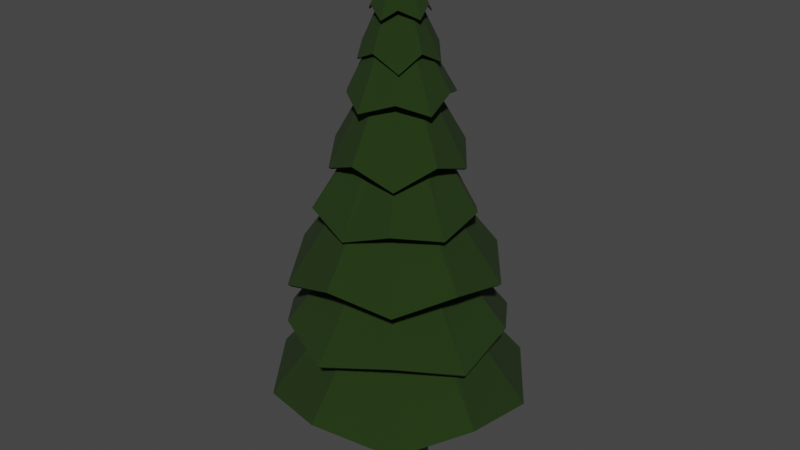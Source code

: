 # Source: LP_Med_Pine_Tree_ST1.blend  (saved by Blender 2.93.20; exported with 4.5.12 LTS)
import bpy
from mathutils import Matrix  # noqa: F401  (used for matrix-valued properties, if any)

bpy.ops.wm.read_factory_settings(use_empty=True)
scene = bpy.context.scene
scene.name = 'Scene'

# ---- collections
col_collection = bpy.data.collections.new('Collection'); scene.collection.children.link(col_collection)
col_tree_1 = bpy.data.collections.new('tree 1'); col_collection.children.link(col_tree_1)
col_tree_2 = bpy.data.collections.new('tree 2'); col_collection.children.link(col_tree_2)
col_tree_3 = bpy.data.collections.new('tree 3'); col_collection.children.link(col_tree_3)

# ---- materials (node trees are filled in below, after node groups)
mat_pine_trunk_brown = bpy.data.materials.new('Pine Trunk Brown')
mat_pine_trunk_brown.use_transparent_shadow = False
mat_pine_green = bpy.data.materials.new('Pine green')
mat_pine_green.use_transparent_shadow = False

# ---- material node trees
mat_pine_trunk_brown.use_nodes = True; mat_pine_trunk_brown.node_tree.nodes.clear()
_N = mat_pine_trunk_brown.node_tree.nodes; _L = mat_pine_trunk_brown.node_tree.links
n0 = _N.new('ShaderNodeBsdfPrincipled'); n0.name = 'Principled BSDF'; n0.location = (10, 300)
n0.distribution = 'GGX'
n0.subsurface_method = 'BURLEY'
n0.inputs[0].default_value = (0.03519, 0.01278, 0.004057, 1.0)
n0.inputs[2].default_value = 1.0
n0.inputs[3].default_value = 1.45
n0.inputs[27].default_value = (0.0, 0.0, 0.0, 1.0)
n0.inputs[28].default_value = 1.0
n1 = _N.new('ShaderNodeOutputMaterial'); n1.name = 'Material Output'; n1.location = (300, 300)
_L.new(n0.outputs[0], n1.inputs[0])
n1.is_active_output = True
mat_pine_green.use_nodes = True; mat_pine_green.node_tree.nodes.clear()
_N = mat_pine_green.node_tree.nodes; _L = mat_pine_green.node_tree.links
n0 = _N.new('ShaderNodeBsdfPrincipled'); n0.name = 'Principled BSDF'; n0.location = (10, 300)
n0.distribution = 'GGX'
n0.subsurface_method = 'BURLEY'
n0.inputs[0].default_value = (0.009917, 0.0291, 0.0005766, 1.0)
n0.inputs[2].default_value = 1.0
n0.inputs[3].default_value = 1.45
n0.inputs[20].default_value = 0.0
n0.inputs[27].default_value = (0.0, 0.0, 0.0, 1.0)
n0.inputs[28].default_value = 1.0
n1 = _N.new('ShaderNodeOutputMaterial'); n1.name = 'Material Output'; n1.location = (300, 300)
_L.new(n0.outputs[0], n1.inputs[0])
n1.is_active_output = True

# ---- world
world_world = bpy.data.worlds.new('World'); scene.world = world_world
world_world.use_nodes = True; world_world.node_tree.nodes.clear()
_N = world_world.node_tree.nodes; _L = world_world.node_tree.links
n0 = _N.new('ShaderNodeOutputWorld'); n0.name = 'World Output'; n0.location = (300, 300)
n1 = _N.new('ShaderNodeBackground'); n1.name = 'Background'; n1.location = (10, 300)
n1.inputs[0].default_value = (0.05088, 0.05088, 0.05088, 1.0)
_L.new(n1.outputs[0], n0.inputs[0])
n0.is_active_output = True
world_world.color = (0.05088, 0.05088, 0.05088)
world_world.use_sun_shadow = False
world_world.sun_shadow_jitter_overblur = 0.0

# ---- meshes
me_cylinder = bpy.data.meshes.new('Cylinder')
me_cylinder.from_pydata([(0.0, 1.0, -1.0), (-1.73e-09, 0.8157, 1.0), (0.7071, 0.7071, -1.0), (0.5768, 0.5768, 1.0), (1.0, -4.371e-08, -1.0), (0.8157, -3.738e-08, 1.0), (0.7071, -0.7071, -1.0), (0.5768, -0.5768, 1.0), (-8.742e-08, -1.0, -1.0), (-7.304e-08, -0.8157, 1.0), (-0.7071, -0.7071, -1.0), (-0.5768, -0.5768, 1.0), (-1.0, 1.192e-08, -1.0), (-0.8157, 7.996e-09, 1.0), (-0.7071, 0.7071, -1.0), (-0.5768, 0.5768, 1.0), (0.2238, 0.5777, 4.307), (-0.3538, 0.817, 4.307), (0.4631, -4.49e-08, 4.307), (0.2238, -0.5777, 4.307), (-0.3538, -0.817, 4.307), (-0.9315, -0.5777, 4.307), (-1.171, 5.549e-10, 4.307), (-0.9315, 0.5777, 4.307), (0.1673, 0.5212, 8.499), (-0.3538, 0.7371, 8.499), (0.3832, -4.206e-08, 8.499), (0.1673, -0.5212, 8.499), (-0.3538, -0.7371, 8.499), (-0.875, -0.5212, 8.499), (-1.091, -1.052e-09, 8.499), (-0.875, 0.5212, 8.499), (0.1031, 0.457, 12.06), (-0.3538, 0.6463, 12.06), (0.2924, -4.004e-08, 12.06), (0.1031, -0.457, 12.06), (-0.3538, -0.6463, 12.06), (-0.8108, -0.457, 12.06), (-1.0, -4.088e-09, 12.06), (-0.8108, 0.457, 12.06), (0.009496, 0.3633, 15.08), (-0.3538, 0.5138, 15.08), (0.16, -3.327e-08, 15.08), (0.009496, -0.3633, 15.08), (-0.3538, -0.5138, 15.08), (-0.7172, -0.3633, 15.08), (-0.8676, -4.681e-09, 15.08), (-0.7172, 0.3633, 15.08), (-0.05252, 0.3013, 16.97), (-0.3538, 0.4261, 16.97), (0.07229, -3.269e-08, 16.97), (-0.05252, -0.3013, 16.97), (-0.3538, -0.4261, 16.97), (-0.6551, -0.3013, 16.97), (-0.78, -8.986e-09, 16.97), (-0.6551, 0.3013, 16.97), (-0.1753, 0.331, 18.04), (-0.4062, 0.4266, 18.04), (-0.07972, 0.1002, 18.04), (-0.1753, -0.1306, 18.04), (-0.4062, -0.2263, 18.04), (-0.637, -0.1306, 18.04), (-0.7326, 0.1002, 18.04), (-0.637, 0.331, 18.04), (-0.2307, -0.05479, 20.36), (-0.2662, -0.04009, 20.36), (-0.216, -0.09029, 20.36), (-0.2307, -0.1258, 20.36), (-0.2662, -0.1405, 20.36), (-0.3017, -0.1258, 20.36), (-0.3164, -0.09029, 20.36), (-0.3017, -0.05479, 20.36), (-0.3328, 1.089, 18.89), (0.3569, 0.9725, 18.51), (0.6926, 0.3438, 18.89), (0.8175, -0.2507, 18.51), (0.3009, -0.8617, 18.89), (-0.2122, -1.186, 18.5), (-0.9666, -0.8617, 18.89), (-1.448, -0.3768, 18.54), (-1.358, 0.3438, 18.89), (-1.007, 0.9707, 18.48), (-0.3154, -0.03765, 21.06), (-0.332, 1.054, 18.87), (0.3364, 0.9441, 18.5), (0.6597, 0.3327, 18.87), (0.7836, -0.2405, 18.5), (0.2795, -0.8339, 18.87), (-0.2131, -1.151, 18.49), (-0.9463, -0.8332, 18.87), (-1.415, -0.3658, 18.53), (-1.326, 0.3319, 18.87), (-0.9869, 0.9423, 18.46), (-0.3156, -0.03706, 21.02), (-0.2602, 5.427, 2.873), (-3.421, 4.264, 3.571), (-5.537, 1.662, 3.031), (-5.335, -1.629, 3.571), (-3.443, -4.295, 3.083), (-0.323, -5.27, 3.571), (2.919, -4.274, 3.062), (4.689, -1.629, 3.571), (4.768, 1.638, 3.071), (2.775, 4.264, 3.571), (-0.3568, 1.464, 8.237), (-1.163, 1.202, 8.237), (-1.661, 0.5162, 8.237), (-1.661, -0.3315, 8.237), (-1.163, -1.017, 8.237), (-0.3568, -1.279, 8.237), (0.4494, -1.017, 8.237), (0.9477, -0.3315, 8.237), (0.9477, 0.5162, 8.237), (0.4494, 1.202, 8.237), (-0.261, 5.243, 2.734), (-3.318, 4.116, 3.427), (-5.364, 1.607, 2.889), (-5.167, -1.571, 3.424), (-3.337, -4.148, 2.941), (-0.3231, -5.094, 3.423), (2.813, -4.129, 2.918), (4.521, -1.574, 3.423), (4.595, 1.583, 2.929), (2.671, 4.117, 3.426), (-0.3569, 1.28, 8.099), (-1.06, 1.054, 8.093), (-1.489, 0.4599, 8.095), (-1.493, -0.2745, 8.091), (-1.056, -0.8712, 8.095), (-0.3563, -1.103, 8.089), (0.3432, -0.8723, 8.093), (0.7791, -0.278, 8.09), (0.7753, 0.4597, 8.095), (0.3455, 1.056, 8.093), (-0.371, 4.472, 6.407), (-3.25, 3.81, 5.766), (-4.651, 1.363, 6.407), (-4.85, -1.518, 5.762), (-3.016, -3.668, 6.407), (-0.3855, -4.719, 5.909), (2.274, -3.668, 6.407), (4.072, -1.43, 5.744), (3.909, 1.363, 6.407), (2.33, 3.764, 5.857), (-0.4001, 1.005, 10.5), (-1.049, 0.7941, 10.5), (-1.451, 0.2418, 10.5), (-1.451, -0.4409, 10.5), (-1.049, -0.9931, 10.5), (-0.4001, -1.204, 10.5), (0.2491, -0.9931, 10.5), (0.6504, -0.4409, 10.5), (0.6504, 0.2418, 10.5), (0.2491, 0.7941, 10.5), (-0.3714, 4.299, 6.263), (-3.146, 3.668, 5.626), (-4.484, 1.31, 6.265), (-4.679, -1.463, 5.625), (-2.91, -3.528, 6.266), (-0.3854, -4.541, 5.771), (2.167, -3.53, 6.266), (3.902, -1.376, 5.607), (3.743, 1.311, 6.264), (2.227, 3.621, 5.718), (-0.4009, 0.8322, 10.36), (-0.9452, 0.6523, 10.36), (-1.284, 0.1909, 10.36), (-1.281, -0.385, 10.37), (-0.9446, -0.852, 10.36), (-0.3998, -1.026, 10.37), (0.1433, -0.8534, 10.36), (0.4802, -0.3853, 10.37), (0.4846, 0.1902, 10.36), (0.1456, 0.6513, 10.36), (-0.3864, 4.093, 8.353), (-2.671, 3.136, 8.974), (-4.372, 1.359, 8.328), (-4.151, -1.418, 8.974), (-2.824, -3.753, 8.15), (-0.2772, -4.233, 8.974), (2.245, -3.571, 8.508), (3.597, -1.418, 8.974), (3.778, 1.1, 8.466), (2.117, 3.136, 8.974), (-0.5166, 1.023, 12.95), (-1.157, 0.815, 12.95), (-1.553, 0.2703, 12.95), (-1.553, -0.4029, 12.95), (-1.157, -0.9476, 12.95), (-0.5166, -1.156, 12.95), (0.1237, -0.9476, 12.95), (0.5194, -0.4029, 12.95), (0.5194, 0.2703, 12.95), (0.1237, 0.815, 12.95), (-0.386, 3.94, 8.249), (-2.584, 3.011, 8.869), (-4.226, 1.31, 8.226), (-4.007, -1.367, 8.869), (-2.735, -3.629, 8.045), (-0.2745, -4.085, 8.862), (2.158, -3.453, 8.395), (3.459, -1.374, 8.858), (3.638, 1.056, 8.354), (2.031, 3.016, 8.862), (-0.5144, 0.8697, 12.84), (-1.069, 0.6905, 12.84), (-1.406, 0.2213, 12.85), (-1.408, -0.3558, 12.84), (-1.066, -0.8248, 12.84), (-0.5134, -1.008, 12.83), (0.0378, -0.8283, 12.83), (0.3819, -0.3589, 12.83), (0.3792, 0.2241, 12.84), (0.03961, 0.693, 12.84), (-0.3672, 3.109, 11.27), (-2.262, 2.506, 10.66), (-3.474, 0.8519, 11.27), (-3.408, -0.9934, 10.48), (-2.287, -2.8, 11.27), (-0.3543, -3.268, 10.63), (1.553, -2.8, 11.27), (2.802, -1.213, 10.88), (2.74, 0.8519, 11.27), (1.538, 2.449, 10.56), (-0.3891, 0.8574, 14.97), (-0.9031, 0.6904, 14.97), (-1.221, 0.2532, 14.97), (-1.221, -0.2872, 14.97), (-0.9031, -0.7244, 14.97), (-0.3891, -0.8914, 14.97), (0.1248, -0.7244, 14.97), (0.4425, -0.2872, 14.97), (0.4425, 0.2532, 14.97), (0.1248, 0.6904, 14.97), (-0.3705, 2.968, 11.18), (-2.178, 2.389, 10.58), (-3.339, 0.8164, 11.18), (-3.271, -0.9495, 10.4), (-2.205, -2.69, 11.18), (-0.3544, -3.126, 10.55), (1.483, -2.683, 11.18), (2.671, -1.17, 10.8), (2.61, 0.8008, 11.18), (1.453, 2.332, 10.48), (-0.3916, 0.7164, 14.89), (-0.8191, 0.5739, 14.9), (-1.086, 0.2138, 14.89), (-1.084, -0.2436, 14.9), (-0.8201, -0.6144, 14.89), (-0.3891, -0.7496, 14.89), (0.05274, -0.6085, 14.88), (0.3107, -0.245, 14.89), (0.3133, 0.202, 14.89), (0.04034, 0.5734, 14.9), (-0.3598, 2.738, 13.01), (-1.844, 2.045, 13.48), (-2.942, 0.7229, 13.06), (-2.804, -0.8689, 13.45), (-1.829, -2.313, 12.87), (-0.3292, -2.683, 13.46), (1.294, -2.308, 12.77), (2.16, -0.8891, 13.5), (2.257, 0.746, 12.96), (1.224, 2.033, 13.5), (-0.3471, 0.6179, 16.93), (-0.7211, 0.4981, 16.92), (-0.9532, 0.1813, 16.92), (-0.9548, -0.2115, 16.92), (-0.7252, -0.5302, 16.92), (-0.3522, -0.6531, 16.92), (0.02182, -0.5332, 16.92), (0.2539, -0.2164, 16.93), (0.2555, 0.1764, 16.93), (0.02594, 0.4951, 16.93), (-0.359, 2.63, 12.95), (-1.781, 1.959, 13.42), (-2.838, 0.6905, 13.0), (-2.704, -0.8309, 13.39), (-1.765, -2.225, 12.81), (-0.3296, -2.576, 13.4), (1.231, -2.219, 12.72), (2.06, -0.8531, 13.44), (2.154, 0.7133, 12.9), (1.158, 1.949, 13.44), (-0.3465, 0.51, 16.87), (-0.6568, 0.4118, 16.86), (-0.8503, 0.1481, 16.86), (-0.854, -0.1747, 16.86), (-0.6612, -0.4423, 16.86), (-0.3521, -0.5465, 16.86), (-0.04109, -0.4451, 16.86), (0.1531, -0.1823, 16.87), (0.1523, 0.1431, 16.87), (-0.0396, 0.4103, 16.87), (-0.3251, 1.968, 15.76), (-1.606, 1.684, 15.37), (-2.212, 0.616, 15.72), (-2.358, -0.6125, 15.42), (-1.508, -1.596, 15.71), (-0.4289, -2.217, 15.31), (0.8127, -1.612, 15.75), (1.767, -0.7684, 15.32), (1.544, 0.5915, 15.78), (0.9048, 1.852, 15.38), (-0.3906, 0.4622, 18.52), (-0.6904, 0.367, 18.51), (-0.8769, 0.1137, 18.51), (-0.8789, -0.2008, 18.5), (-0.6956, -0.4565, 18.5), (-0.3971, -0.5556, 18.51), (-0.09738, -0.4604, 18.51), (0.08912, -0.2071, 18.52), (0.09112, 0.1074, 18.52), (-0.09213, 0.3631, 18.52), (-0.322, 1.882, 15.72), (-1.554, 1.613, 15.33), (-2.129, 0.5873, 15.68), (-2.273, -0.5861, 15.37), (-1.455, -1.526, 15.67), (-0.4266, -2.129, 15.27), (0.7629, -1.54, 15.7), (1.685, -0.7398, 15.27), (1.462, 0.5661, 15.73), (0.8553, 1.781, 15.33), (-0.3866, 0.3756, 18.47), (-0.638, 0.2965, 18.47), (-0.7935, 0.08579, 18.46), (-0.7946, -0.1741, 18.46), (-0.6415, -0.3868, 18.46), (-0.3948, -0.468, 18.46), (-0.1466, -0.3884, 18.47), (0.007545, -0.1784, 18.47), (0.008812, 0.08178, 18.47), (-0.1418, 0.2931, 18.47), (-0.4193, 1.605, 16.84), (-1.245, 1.262, 17.35), (-1.945, 0.4612, 16.82), (-1.789, -0.3881, 17.33), (-1.284, -1.25, 16.94), (-0.3876, -1.415, 17.34), (0.6788, -1.272, 16.75), (1.022, -0.3996, 17.36), (1.121, 0.5704, 16.86), (0.4917, 1.255, 17.36), (-0.3682, 0.4332, 19.55), (-0.6209, 0.3522, 19.55), (-0.7778, 0.1381, 19.55), (-0.7788, -0.1273, 19.55), (-0.6237, -0.3427, 19.55), (-0.3716, -0.4257, 19.55), (-0.1189, -0.3447, 19.55), (0.03795, -0.1306, 19.55), (0.03902, 0.1348, 19.56), (-0.1161, 0.3501, 19.56), (-0.4189, 1.538, 16.81), (-1.208, 1.207, 17.32), (-1.881, 0.4412, 16.79), (-1.724, -0.3691, 17.3), (-1.244, -1.195, 16.91), (-0.388, -1.347, 17.31), (0.6391, -1.217, 16.72), (0.9575, -0.3802, 17.33), (1.056, 0.5496, 16.83), (0.4539, 1.2, 17.33), (-0.368, 0.3657, 19.52), (-0.5826, 0.2978, 19.52), (-0.7134, 0.1184, 19.52), (-0.7151, -0.1065, 19.52), (-0.5842, -0.2876, 19.52), (-0.3717, -0.3581, 19.52), (-0.1587, -0.29, 19.52), (-0.02654, -0.1118, 19.52), (-0.02542, 0.1143, 19.53), (-0.1543, 0.2956, 19.52)], [], [(0, 1, 3, 2), (2, 3, 5, 4), (4, 5, 7, 6), (6, 7, 9, 8), (8, 9, 11, 10), (10, 11, 13, 12), (7, 5, 18, 19), (12, 13, 15, 14), (14, 15, 1, 0), (0, 2, 4, 6, 8, 10, 12, 14), (23, 22, 30, 31), (13, 11, 21, 22), (9, 7, 19, 20), (15, 13, 22, 23), (5, 3, 16, 18), (11, 9, 20, 21), (1, 15, 23, 17), (3, 1, 17, 16), (26, 24, 32, 34), (21, 20, 28, 29), (19, 18, 26, 27), (16, 17, 25, 24), (17, 23, 31, 25), (22, 21, 29, 30), (20, 19, 27, 28), (18, 16, 24, 26), (33, 39, 47, 41), (31, 30, 38, 39), (29, 28, 36, 37), (27, 26, 34, 35), (24, 25, 33, 32), (25, 31, 39, 33), (30, 29, 37, 38), (28, 27, 35, 36), (43, 42, 50, 51), (38, 37, 45, 46), (36, 35, 43, 44), (34, 32, 40, 42), (39, 38, 46, 47), (37, 36, 44, 45), (35, 34, 42, 43), (32, 33, 41, 40), (55, 54, 62, 63), (40, 41, 49, 48), (41, 47, 55, 49), (46, 45, 53, 54), (44, 43, 51, 52), (42, 40, 48, 50), (47, 46, 54, 55), (45, 44, 52, 53), (60, 59, 67, 68), (53, 52, 60, 61), (51, 50, 58, 59), (48, 49, 57, 56), (49, 55, 63, 57), (54, 53, 61, 62), (52, 51, 59, 60), (50, 48, 56, 58), (64, 65, 71, 70, 69, 68, 67, 66), (58, 56, 64, 66), (63, 62, 70, 71), (61, 60, 68, 69), (59, 58, 66, 67), (56, 57, 65, 64), (57, 63, 71, 65), (62, 61, 69, 70), (72, 82, 73), (73, 82, 74), (74, 82, 75), (75, 82, 76), (76, 82, 77), (77, 82, 78), (78, 82, 79), (79, 82, 80), (80, 82, 81), (81, 82, 72), (83, 84, 93), (84, 85, 93), (85, 86, 93), (86, 87, 93), (87, 88, 93), (88, 89, 93), (89, 90, 93), (90, 91, 93), (91, 92, 93), (92, 83, 93), (72, 73, 84, 83), (73, 74, 85, 84), (74, 75, 86, 85), (75, 76, 87, 86), (76, 77, 88, 87), (77, 78, 89, 88), (78, 79, 90, 89), (79, 80, 91, 90), (80, 81, 92, 91), (81, 72, 83, 92), (100, 101, 111, 110), (97, 98, 108, 107), (94, 95, 105, 104), (101, 102, 112, 111), (98, 99, 109, 108), (95, 96, 106, 105), (102, 103, 113, 112), (99, 100, 110, 109), (96, 97, 107, 106), (103, 94, 104, 113), (120, 130, 131, 121), (117, 127, 128, 118), (114, 124, 125, 115), (121, 131, 132, 122), (118, 128, 129, 119), (115, 125, 126, 116), (122, 132, 133, 123), (119, 129, 130, 120), (116, 126, 127, 117), (123, 133, 124, 114), (95, 94, 114, 115), (96, 95, 115, 116), (97, 96, 116, 117), (98, 97, 117, 118), (99, 98, 118, 119), (100, 99, 119, 120), (101, 100, 120, 121), (102, 101, 121, 122), (103, 102, 122, 123), (94, 103, 123, 114), (104, 105, 125, 124), (105, 106, 126, 125), (106, 107, 127, 126), (107, 108, 128, 127), (108, 109, 129, 128), (109, 110, 130, 129), (110, 111, 131, 130), (111, 112, 132, 131), (112, 113, 133, 132), (113, 104, 124, 133), (136, 137, 147, 146), (143, 134, 144, 153), (140, 141, 151, 150), (137, 138, 148, 147), (134, 135, 145, 144), (141, 142, 152, 151), (138, 139, 149, 148), (135, 136, 146, 145), (142, 143, 153, 152), (139, 140, 150, 149), (156, 166, 167, 157), (163, 173, 164, 154), (160, 170, 171, 161), (157, 167, 168, 158), (154, 164, 165, 155), (161, 171, 172, 162), (158, 168, 169, 159), (155, 165, 166, 156), (162, 172, 173, 163), (159, 169, 170, 160), (135, 134, 154, 155), (136, 135, 155, 156), (137, 136, 156, 157), (138, 137, 157, 158), (139, 138, 158, 159), (140, 139, 159, 160), (141, 140, 160, 161), (142, 141, 161, 162), (143, 142, 162, 163), (134, 143, 163, 154), (144, 145, 165, 164), (145, 146, 166, 165), (146, 147, 167, 166), (147, 148, 168, 167), (148, 149, 169, 168), (149, 150, 170, 169), (150, 151, 171, 170), (151, 152, 172, 171), (152, 153, 173, 172), (153, 144, 164, 173), (180, 181, 191, 190), (177, 178, 188, 187), (174, 175, 185, 184), (181, 182, 192, 191), (178, 179, 189, 188), (175, 176, 186, 185), (182, 183, 193, 192), (179, 180, 190, 189), (176, 177, 187, 186), (183, 174, 184, 193), (200, 210, 211, 201), (197, 207, 208, 198), (194, 204, 205, 195), (201, 211, 212, 202), (198, 208, 209, 199), (195, 205, 206, 196), (202, 212, 213, 203), (199, 209, 210, 200), (196, 206, 207, 197), (203, 213, 204, 194), (175, 174, 194, 195), (176, 175, 195, 196), (177, 176, 196, 197), (178, 177, 197, 198), (179, 178, 198, 199), (180, 179, 199, 200), (181, 180, 200, 201), (182, 181, 201, 202), (183, 182, 202, 203), (174, 183, 203, 194), (184, 185, 205, 204), (185, 186, 206, 205), (186, 187, 207, 206), (187, 188, 208, 207), (188, 189, 209, 208), (189, 190, 210, 209), (190, 191, 211, 210), (191, 192, 212, 211), (192, 193, 213, 212), (193, 184, 204, 213), (215, 216, 226, 225), (222, 223, 233, 232), (219, 220, 230, 229), (216, 217, 227, 226), (223, 214, 224, 233), (220, 221, 231, 230), (217, 218, 228, 227), (214, 215, 225, 224), (221, 222, 232, 231), (218, 219, 229, 228), (235, 245, 246, 236), (242, 252, 253, 243), (239, 249, 250, 240), (236, 246, 247, 237), (243, 253, 244, 234), (240, 250, 251, 241), (237, 247, 248, 238), (234, 244, 245, 235), (241, 251, 252, 242), (238, 248, 249, 239), (215, 214, 234, 235), (216, 215, 235, 236), (217, 216, 236, 237), (218, 217, 237, 238), (219, 218, 238, 239), (220, 219, 239, 240), (221, 220, 240, 241), (222, 221, 241, 242), (223, 222, 242, 243), (214, 223, 243, 234), (224, 225, 245, 244), (225, 226, 246, 245), (226, 227, 247, 246), (227, 228, 248, 247), (228, 229, 249, 248), (229, 230, 250, 249), (230, 231, 251, 250), (231, 232, 252, 251), (232, 233, 253, 252), (233, 224, 244, 253), (263, 254, 264, 273), (260, 261, 271, 270), (257, 258, 268, 267), (254, 255, 265, 264), (261, 262, 272, 271), (258, 259, 269, 268), (255, 256, 266, 265), (262, 263, 273, 272), (259, 260, 270, 269), (256, 257, 267, 266), (283, 293, 284, 274), (280, 290, 291, 281), (277, 287, 288, 278), (274, 284, 285, 275), (281, 291, 292, 282), (278, 288, 289, 279), (275, 285, 286, 276), (282, 292, 293, 283), (279, 289, 290, 280), (276, 286, 287, 277), (255, 254, 274, 275), (256, 255, 275, 276), (257, 256, 276, 277), (258, 257, 277, 278), (259, 258, 278, 279), (260, 259, 279, 280), (261, 260, 280, 281), (262, 261, 281, 282), (263, 262, 282, 283), (254, 263, 283, 274), (264, 265, 285, 284), (265, 266, 286, 285), (266, 267, 287, 286), (267, 268, 288, 287), (268, 269, 289, 288), (269, 270, 290, 289), (270, 271, 291, 290), (271, 272, 292, 291), (272, 273, 293, 292), (273, 264, 284, 293), (295, 296, 306, 305), (302, 303, 313, 312), (299, 300, 310, 309), (296, 297, 307, 306), (303, 294, 304, 313), (300, 301, 311, 310), (297, 298, 308, 307), (294, 295, 305, 304), (301, 302, 312, 311), (298, 299, 309, 308), (315, 325, 326, 316), (322, 332, 333, 323), (319, 329, 330, 320), (316, 326, 327, 317), (323, 333, 324, 314), (320, 330, 331, 321), (317, 327, 328, 318), (314, 324, 325, 315), (321, 331, 332, 322), (318, 328, 329, 319), (295, 294, 314, 315), (296, 295, 315, 316), (297, 296, 316, 317), (298, 297, 317, 318), (299, 298, 318, 319), (300, 299, 319, 320), (301, 300, 320, 321), (302, 301, 321, 322), (303, 302, 322, 323), (294, 303, 323, 314), (304, 305, 325, 324), (305, 306, 326, 325), (306, 307, 327, 326), (307, 308, 328, 327), (308, 309, 329, 328), (309, 310, 330, 329), (310, 311, 331, 330), (311, 312, 332, 331), (312, 313, 333, 332), (313, 304, 324, 333), (338, 339, 349, 348), (335, 336, 346, 345), (342, 343, 353, 352), (339, 340, 350, 349), (336, 337, 347, 346), (343, 334, 344, 353), (340, 341, 351, 350), (337, 338, 348, 347), (334, 335, 345, 344), (341, 342, 352, 351), (358, 368, 369, 359), (355, 365, 366, 356), (362, 372, 373, 363), (359, 369, 370, 360), (356, 366, 367, 357), (363, 373, 364, 354), (360, 370, 371, 361), (357, 367, 368, 358), (354, 364, 365, 355), (361, 371, 372, 362), (335, 334, 354, 355), (336, 335, 355, 356), (337, 336, 356, 357), (338, 337, 357, 358), (339, 338, 358, 359), (340, 339, 359, 360), (341, 340, 360, 361), (342, 341, 361, 362), (343, 342, 362, 363), (334, 343, 363, 354), (344, 345, 365, 364), (345, 346, 366, 365), (346, 347, 367, 366), (347, 348, 368, 367), (348, 349, 369, 368), (349, 350, 370, 369), (350, 351, 371, 370), (351, 352, 372, 371), (352, 353, 373, 372), (353, 344, 364, 373)])
me_cylinder.polygons.foreach_set('material_index', [0, 0, 0, 0, 0, 0, 0, 0, 0, 0, 0, 0, 0, 0, 0, 0, 0, 0, 0, 0, 0, 0, 0, 0, 0, 0, 0, 0, 0, 0, 0, 0, 0, 0, 0, 0, 0, 0, 0, 0, 0, 0, 0, 0, 0, 0, 0, 0, 0, 0, 0, 0, 0, 0, 0, 0, 0, 0, 0, 0, 0, 0, 0, 0, 0, 0, 1, 1, 1, 1, 1, 1, 1, 1, 1, 1, 1, 1, 1, 1, 1, 1, 1, 1, 1, 1, 1, 1, 1, 1, 1, 1, 1, 1, 1, 1, 1, 1, 1, 1, 1, 1, 1, 1, 1, 1, 1, 1, 1, 1, 1, 1, 1, 1, 1, 1, 1, 1, 1, 1, 1, 1, 1, 1, 1, 1, 1, 1, 1, 1, 1, 1, 1, 1, 1, 1, 1, 1, 1, 1, 1, 1, 1, 1, 1, 1, 1, 1, 1, 1, 1, 1, 1, 1, 1, 1, 1, 1, 1, 1, 1, 1, 1, 1, 1, 1, 1, 1, 1, 1, 1, 1, 1, 1, 1, 1, 1, 1, 1, 1, 1, 1, 1, 1, 1, 1, 1, 1, 1, 1, 1, 1, 1, 1, 1, 1, 1, 1, 1, 1, 1, 1, 1, 1, 1, 1, 1, 1, 1, 1, 1, 1, 1, 1, 1, 1, 1, 1, 1, 1, 1, 1, 1, 1, 1, 1, 1, 1, 1, 1, 1, 1, 1, 1, 1, 1, 1, 1, 1, 1, 1, 1, 1, 1, 1, 1, 1, 1, 1, 1, 1, 1, 1, 1, 1, 1, 1, 1, 1, 1, 1, 1, 1, 1, 1, 1, 1, 1, 1, 1, 1, 1, 1, 1, 1, 1, 1, 1, 1, 1, 1, 1, 1, 1, 1, 1, 1, 1, 1, 1, 1, 1, 1, 1, 1, 1, 1, 1, 1, 1, 1, 1, 1, 1, 1, 1, 1, 1, 1, 1, 1, 1, 1, 1, 1, 1, 1, 1, 1, 1, 1, 1, 1, 1, 1, 1, 1, 1, 1, 1, 1, 1, 1, 1, 1, 1, 1, 1, 1, 1, 1, 1, 1, 1, 1, 1, 1, 1, 1, 1, 1, 1, 1, 1, 1, 1, 1, 1, 1, 1, 1, 1, 1, 1, 1, 1, 1, 1, 1, 1, 1, 1, 1, 1, 1, 1])
_uv = me_cylinder.uv_layers.new(name='UVMap')
_uv.uv.foreach_set('vector', [1.0, 0.5, 1.0, 1.0, 0.875, 1.0, 0.875, 0.5, 0.875, 0.5, 0.875, 1.0, 0.75, 1.0, 0.75, 0.5, 0.75, 0.5, 0.75, 1.0, 0.625, 1.0, 0.625, 0.5, 0.625, 0.5, 0.625, 1.0, 0.5, 1.0, 0.5, 0.5, 0.5, 0.5, 0.5, 1.0, 0.375, 1.0, 0.375, 0.5, 0.375, 0.5, 0.375, 1.0, 0.25, 1.0, 0.25, 0.5, 0.625, 1.0, 0.75, 1.0, 0.75, 1.0, 0.625, 1.0, 0.25, 0.5, 0.25, 1.0, 0.125, 1.0, 0.125, 0.5, 0.125, 0.5, 0.125, 1.0, 0.0, 1.0, 0.0, 0.5, 0.75, 0.49, 0.9197, 0.4197, 0.99, 0.25, 0.9197, 0.08029, 0.75, 0.01, 0.5803, 0.08029, 0.51, 0.25, 0.5803, 0.4197, 0.125, 1.0, 0.25, 1.0, 0.25, 1.0, 0.125, 1.0, 0.25, 1.0, 0.375, 1.0, 0.375, 1.0, 0.25, 1.0, 0.5, 1.0, 0.625, 1.0, 0.625, 1.0, 0.5, 1.0, 0.125, 1.0, 0.25, 1.0, 0.25, 1.0, 0.125, 1.0, 0.75, 1.0, 0.875, 1.0, 0.875, 1.0, 0.75, 1.0, 0.375, 1.0, 0.5, 1.0, 0.5, 1.0, 0.375, 1.0, 0.0, 1.0, 0.125, 1.0, 0.125, 1.0, 0.0, 1.0, 0.875, 1.0, 1.0, 1.0, 1.0, 1.0, 0.875, 1.0, 0.75, 1.0, 0.875, 1.0, 0.875, 1.0, 0.75, 1.0, 0.375, 1.0, 0.5, 1.0, 0.5, 1.0, 0.375, 1.0, 0.625, 1.0, 0.75, 1.0, 0.75, 1.0, 0.625, 1.0, 0.875, 1.0, 1.0, 1.0, 1.0, 1.0, 0.875, 1.0, 0.0, 1.0, 0.125, 1.0, 0.125, 1.0, 0.0, 1.0, 0.25, 1.0, 0.375, 1.0, 0.375, 1.0, 0.25, 1.0, 0.5, 1.0, 0.625, 1.0, 0.625, 1.0, 0.5, 1.0, 0.75, 1.0, 0.875, 1.0, 0.875, 1.0, 0.75, 1.0, 0.0, 1.0, 0.125, 1.0, 0.125, 1.0, 0.0, 1.0, 0.125, 1.0, 0.25, 1.0, 0.25, 1.0, 0.125, 1.0, 0.375, 1.0, 0.5, 1.0, 0.5, 1.0, 0.375, 1.0, 0.625, 1.0, 0.75, 1.0, 0.75, 1.0, 0.625, 1.0, 0.875, 1.0, 1.0, 1.0, 1.0, 1.0, 0.875, 1.0, 0.0, 1.0, 0.125, 1.0, 0.125, 1.0, 0.0, 1.0, 0.25, 1.0, 0.375, 1.0, 0.375, 1.0, 0.25, 1.0, 0.5, 1.0, 0.625, 1.0, 0.625, 1.0, 0.5, 1.0, 0.625, 1.0, 0.75, 1.0, 0.75, 1.0, 0.625, 1.0, 0.25, 1.0, 0.375, 1.0, 0.375, 1.0, 0.25, 1.0, 0.5, 1.0, 0.625, 1.0, 0.625, 1.0, 0.5, 1.0, 0.75, 1.0, 0.875, 1.0, 0.875, 1.0, 0.75, 1.0, 0.125, 1.0, 0.25, 1.0, 0.25, 1.0, 0.125, 1.0, 0.375, 1.0, 0.5, 1.0, 0.5, 1.0, 0.375, 1.0, 0.625, 1.0, 0.75, 1.0, 0.75, 1.0, 0.625, 1.0, 0.875, 1.0, 1.0, 1.0, 1.0, 1.0, 0.875, 1.0, 0.125, 1.0, 0.25, 1.0, 0.25, 1.0, 0.125, 1.0, 0.875, 1.0, 1.0, 1.0, 1.0, 1.0, 0.875, 1.0, 0.0, 1.0, 0.125, 1.0, 0.125, 1.0, 0.0, 1.0, 0.25, 1.0, 0.375, 1.0, 0.375, 1.0, 0.25, 1.0, 0.5, 1.0, 0.625, 1.0, 0.625, 1.0, 0.5, 1.0, 0.75, 1.0, 0.875, 1.0, 0.875, 1.0, 0.75, 1.0, 0.125, 1.0, 0.25, 1.0, 0.25, 1.0, 0.125, 1.0, 0.375, 1.0, 0.5, 1.0, 0.5, 1.0, 0.375, 1.0, 0.5, 1.0, 0.625, 1.0, 0.625, 1.0, 0.5, 1.0, 0.375, 1.0, 0.5, 1.0, 0.5, 1.0, 0.375, 1.0, 0.625, 1.0, 0.75, 1.0, 0.75, 1.0, 0.625, 1.0, 0.875, 1.0, 1.0, 1.0, 1.0, 1.0, 0.875, 1.0, 0.0, 1.0, 0.125, 1.0, 0.125, 1.0, 0.0, 1.0, 0.25, 1.0, 0.375, 1.0, 0.375, 1.0, 0.25, 1.0, 0.5, 1.0, 0.625, 1.0, 0.625, 1.0, 0.5, 1.0, 0.75, 1.0, 0.875, 1.0, 0.875, 1.0, 0.75, 1.0, 0.4197, 0.4197, 0.25, 0.49, 0.08029, 0.4197, 0.01, 0.25, 0.08029, 0.08029, 0.25, 0.01, 0.4197, 0.08029, 0.49, 0.25, 0.75, 1.0, 0.875, 1.0, 0.875, 1.0, 0.75, 1.0, 0.125, 1.0, 0.25, 1.0, 0.25, 1.0, 0.125, 1.0, 0.375, 1.0, 0.5, 1.0, 0.5, 1.0, 0.375, 1.0, 0.625, 1.0, 0.75, 1.0, 0.75, 1.0, 0.625, 1.0, 0.875, 1.0, 1.0, 1.0, 1.0, 1.0, 0.875, 1.0, 0.0, 1.0, 0.125, 1.0, 0.125, 1.0, 0.0, 1.0, 0.25, 1.0, 0.375, 1.0, 0.375, 1.0, 0.25, 1.0, 0.25, 0.49, 0.25, 0.25, 0.3911, 0.4442, 0.3911, 0.4442, 0.25, 0.25, 0.4783, 0.3242, 0.4783, 0.3242, 0.25, 0.25, 0.4783, 0.1758, 0.4783, 0.1758, 0.25, 0.25, 0.3911, 0.05584, 0.3911, 0.05584, 0.25, 0.25, 0.25, 0.01, 0.25, 0.01, 0.25, 0.25, 0.1089, 0.05584, 0.1089, 0.05584, 0.25, 0.25, 0.02175, 0.1758, 0.02175, 0.1758, 0.25, 0.25, 0.02175, 0.3242, 0.02175, 0.3242, 0.25, 0.25, 0.1089, 0.4442, 0.1089, 0.4442, 0.25, 0.25, 0.25, 0.49, 0.25, 0.49, 0.3911, 0.4442, 0.25, 0.25, 0.3911, 0.4442, 0.4783, 0.3242, 0.25, 0.25, 0.4783, 0.3242, 0.4783, 0.1758, 0.25, 0.25, 0.4783, 0.1758, 0.3911, 0.05584, 0.25, 0.25, 0.3911, 0.05584, 0.25, 0.01, 0.25, 0.25, 0.25, 0.01, 0.1089, 0.05584, 0.25, 0.25, 0.1089, 0.05584, 0.02175, 0.1758, 0.25, 0.25, 0.02175, 0.1758, 0.02175, 0.3242, 0.25, 0.25, 0.02175, 0.3242, 0.1089, 0.4442, 0.25, 0.25, 0.1089, 0.4442, 0.25, 0.49, 0.25, 0.25, 0.25, 0.49, 0.3911, 0.4442, 0.3911, 0.4442, 0.25, 0.49, 0.3911, 0.4442, 0.4783, 0.3242, 0.4783, 0.3242, 0.3911, 0.4442, 0.4783, 0.3242, 0.4783, 0.1758, 0.4783, 0.1758, 0.4783, 0.3242, 0.4783, 0.1758, 0.3911, 0.05584, 0.3911, 0.05584, 0.4783, 0.1758, 0.3911, 0.05584, 0.25, 0.01, 0.25, 0.01, 0.3911, 0.05584, 0.25, 0.01, 0.1089, 0.05584, 0.1089, 0.05584, 0.25, 0.01, 0.1089, 0.05584, 0.02175, 0.1758, 0.02175, 0.1758, 0.1089, 0.05584, 0.02175, 0.1758, 0.02175, 0.3242, 0.02175, 0.3242, 0.02175, 0.1758, 0.02175, 0.3242, 0.1089, 0.4442, 0.1089, 0.4442, 0.02175, 0.3242, 0.1089, 0.4442, 0.25, 0.49, 0.25, 0.49, 0.1089, 0.4442, 0.0, 0.0, 0.0, 0.0, 0.0, 0.0, 0.0, 0.0, 0.0, 0.0, 0.0, 0.0, 0.0, 0.0, 0.0, 0.0, 0.0, 0.0, 0.0, 0.0, 0.0, 0.0, 0.0, 0.0, 0.0, 0.0, 0.0, 0.0, 0.0, 0.0, 0.0, 0.0, 0.0, 0.0, 0.0, 0.0, 0.0, 0.0, 0.0, 0.0, 0.0, 0.0, 0.0, 0.0, 0.0, 0.0, 0.0, 0.0, 0.0, 0.0, 0.0, 0.0, 0.0, 0.0, 0.0, 0.0, 0.0, 0.0, 0.0, 0.0, 0.0, 0.0, 0.0, 0.0, 0.0, 0.0, 0.0, 0.0, 0.0, 0.0, 0.0, 0.0, 0.0, 0.0, 0.0, 0.0, 0.0, 0.0, 0.0, 0.0, 0.0, 0.0, 0.0, 0.0, 0.0, 0.0, 0.0, 0.0, 0.0, 0.0, 0.0, 0.0, 0.0, 0.0, 0.0, 0.0, 0.0, 0.0, 0.0, 0.0, 0.0, 0.0, 0.0, 0.0, 0.0, 0.0, 0.0, 0.0, 0.0, 0.0, 0.0, 0.0, 0.0, 0.0, 0.0, 0.0, 0.0, 0.0, 0.0, 0.0, 0.0, 0.0, 0.0, 0.0, 0.0, 0.0, 0.0, 0.0, 0.0, 0.0, 0.0, 0.0, 0.0, 0.0, 0.0, 0.0, 0.0, 0.0, 0.0, 0.0, 0.0, 0.0, 0.0, 0.0, 0.0, 0.0, 0.0, 0.0, 0.0, 0.0, 0.0, 0.0, 0.0, 0.0, 0.0, 0.0, 0.0, 0.0, 0.0, 0.0, 0.0, 0.0, 0.0, 0.0, 0.0, 0.0, 0.0, 0.0, 0.0, 0.0, 0.0, 0.0, 0.0, 0.0, 0.0, 0.0, 0.0, 0.0, 0.0, 0.0, 0.0, 0.0, 0.0, 0.0, 0.0, 0.0, 0.0, 0.0, 0.0, 0.0, 0.0, 0.0, 0.0, 0.0, 0.0, 0.0, 0.0, 0.0, 0.0, 0.0, 0.0, 0.0, 0.0, 0.0, 0.0, 0.0, 0.0, 0.0, 0.0, 0.0, 0.0, 0.0, 0.0, 0.0, 0.0, 0.0, 0.0, 0.0, 0.0, 0.0, 0.0, 0.0, 0.0, 0.0, 0.0, 0.0, 0.0, 0.0, 0.0, 0.0, 0.0, 0.0, 0.0, 0.0, 0.0, 0.0, 0.0, 0.0, 0.0, 0.0, 0.0, 0.0, 0.0, 0.0, 0.0, 0.0, 0.0, 0.0, 0.0, 0.0, 0.0, 0.0, 0.0, 0.0, 0.0, 0.0, 0.0, 0.0, 0.0, 0.0, 0.0, 0.0, 0.0, 0.0, 0.0, 0.0, 0.0, 0.0, 0.0, 0.0, 0.0, 0.0, 0.0, 0.0, 0.0, 0.0, 0.0, 0.0, 0.0, 0.0, 0.0, 0.0, 0.0, 0.0, 0.0, 0.0, 0.0, 0.0, 0.0, 0.0, 0.0, 0.0, 0.0, 0.0, 0.0, 0.0, 0.0, 0.0, 0.0, 0.0, 0.0, 0.0, 0.0, 0.0, 0.0, 0.0, 0.0, 0.0, 0.0, 0.0, 0.0, 0.0, 0.0, 0.0, 0.0, 0.0, 0.0, 0.0, 0.0, 0.0, 0.0, 0.0, 0.0, 0.0, 0.0, 0.0, 0.0, 0.0, 0.0, 0.0, 0.0, 0.0, 0.0, 0.0, 0.0, 0.0, 0.0, 0.0, 0.0, 0.0, 0.0, 0.0, 0.0, 0.0, 0.0, 0.0, 0.0, 0.0, 0.0, 0.0, 0.0, 0.0, 0.0, 0.0, 0.0, 0.0, 0.0, 0.0, 0.0, 0.0, 0.0, 0.0, 0.0, 0.0, 0.0, 0.0, 0.0, 0.0, 0.0, 0.0, 0.0, 0.0, 0.0, 0.0, 0.0, 0.0, 0.0, 0.0, 0.0, 0.0, 0.0, 0.0, 0.0, 0.0, 0.0, 0.0, 0.0, 0.0, 0.0, 0.0, 0.0, 0.0, 0.0, 0.0, 0.0, 0.0, 0.0, 0.0, 0.0, 0.0, 0.0, 0.0, 0.0, 0.0, 0.0, 0.0, 0.0, 0.0, 0.0, 0.0, 0.0, 0.0, 0.0, 0.0, 0.0, 0.0, 0.0, 0.0, 0.0, 0.0, 0.0, 0.0, 0.0, 0.0, 0.0, 0.0, 0.0, 0.0, 0.0, 0.0, 0.0, 0.0, 0.0, 0.0, 0.0, 0.0, 0.0, 0.0, 0.0, 0.0, 0.0, 0.0, 0.0, 0.0, 0.0, 0.0, 0.0, 0.0, 0.0, 0.0, 0.0, 0.0, 0.0, 0.0, 0.0, 0.0, 0.0, 0.0, 0.0, 0.0, 0.0, 0.0, 0.0, 0.0, 0.0, 0.0, 0.0, 0.0, 0.0, 0.0, 0.0, 0.0, 0.0, 0.0, 0.0, 0.0, 0.0, 0.0, 0.0, 0.0, 0.0, 0.0, 0.0, 0.0, 0.0, 0.0, 0.0, 0.0, 0.0, 0.0, 0.0, 0.0, 0.0, 0.0, 0.0, 0.0, 0.0, 0.0, 0.0, 0.0, 0.0, 0.0, 0.0, 0.0, 0.0, 0.0, 0.0, 0.0, 0.0, 0.0, 0.0, 0.0, 0.0, 0.0, 0.0, 0.0, 0.0, 0.0, 0.0, 0.0, 0.0, 0.0, 0.0, 0.0, 0.0, 0.0, 0.0, 0.0, 0.0, 0.0, 0.0, 0.0, 0.0, 0.0, 0.0, 0.0, 0.0, 0.0, 0.0, 0.0, 0.0, 0.0, 0.0, 0.0, 0.0, 0.0, 0.0, 0.0, 0.0, 0.0, 0.0, 0.0, 0.0, 0.0, 0.0, 0.0, 0.0, 0.0, 0.0, 0.0, 0.0, 0.0, 0.0, 0.0, 0.0, 0.0, 0.0, 0.0, 0.0, 0.0, 0.0, 0.0, 0.0, 0.0, 0.0, 0.0, 0.0, 0.0, 0.0, 0.0, 0.0, 0.0, 0.0, 0.0, 0.0, 0.0, 0.0, 0.0, 0.0, 0.0, 0.0, 0.0, 0.0, 0.0, 0.0, 0.0, 0.0, 0.0, 0.0, 0.0, 0.0, 0.0, 0.0, 0.0, 0.0, 0.0, 0.0, 0.0, 0.0, 0.0, 0.0, 0.0, 0.0, 0.0, 0.0, 0.0, 0.0, 0.0, 0.0, 0.0, 0.0, 0.0, 0.0, 0.0, 0.0, 0.0, 0.0, 0.0, 0.0, 0.0, 0.0, 0.0, 0.0, 0.0, 0.0, 0.0, 0.0, 0.0, 0.0, 0.0, 0.0, 0.0, 0.0, 0.0, 0.0, 0.0, 0.0, 0.0, 0.0, 0.0, 0.0, 0.0, 0.0, 0.0, 0.0, 0.0, 0.0, 0.0, 0.0, 0.0, 0.0, 0.0, 0.0, 0.0, 0.0, 0.0, 0.0, 0.0, 0.0, 0.0, 0.0, 0.0, 0.0, 0.0, 0.0, 0.0, 0.0, 0.0, 0.0, 0.0, 0.0, 0.0, 0.0, 0.0, 0.0, 0.0, 0.0, 0.0, 0.0, 0.0, 0.0, 0.0, 0.0, 0.0, 0.0, 0.0, 0.0, 0.0, 0.0, 0.0, 0.0, 0.0, 0.0, 0.0, 0.0, 0.0, 0.0, 0.0, 0.0, 0.0, 0.0, 0.0, 0.0, 0.0, 0.0, 0.0, 0.0, 0.0, 0.0, 0.0, 0.0, 0.0, 0.0, 0.0, 0.0, 0.0, 0.0, 0.0, 0.0, 0.0, 0.0, 0.0, 0.0, 0.0, 0.0, 0.0, 0.0, 0.0, 0.0, 0.0, 0.0, 0.0, 0.0, 0.0, 0.0, 0.0, 0.0, 0.0, 0.0, 0.0, 0.0, 0.0, 0.0, 0.0, 0.0, 0.0, 0.0, 0.0, 0.0, 0.0, 0.0, 0.0, 0.0, 0.0, 0.0, 0.0, 0.0, 0.0, 0.0, 0.0, 0.0, 0.0, 0.0, 0.0, 0.0, 0.0, 0.0, 0.0, 0.0, 0.0, 0.0, 0.0, 0.0, 0.0, 0.0, 0.0, 0.0, 0.0, 0.0, 0.0, 0.0, 0.0, 0.0, 0.0, 0.0, 0.0, 0.0, 0.0, 0.0, 0.0, 0.0, 0.0, 0.0, 0.0, 0.0, 0.0, 0.0, 0.0, 0.0, 0.0, 0.0, 0.0, 0.0, 0.0, 0.0, 0.0, 0.0, 0.0, 0.0, 0.0, 0.0, 0.0, 0.0, 0.0, 0.0, 0.0, 0.0, 0.0, 0.0, 0.0, 0.0, 0.0, 0.0, 0.0, 0.0, 0.0, 0.0, 0.0, 0.0, 0.0, 0.0, 0.0, 0.0, 0.0, 0.0, 0.0, 0.0, 0.0, 0.0, 0.0, 0.0, 0.0, 0.0, 0.0, 0.0, 0.0, 0.0, 0.0, 0.0, 0.0, 0.0, 0.0, 0.0, 0.0, 0.0, 0.0, 0.0, 0.0, 0.0, 0.0, 0.0, 0.0, 0.0, 0.0, 0.0, 0.0, 0.0, 0.0, 0.0, 0.0, 0.0, 0.0, 0.0, 0.0, 0.0, 0.0, 0.0, 0.0, 0.0, 0.0, 0.0, 0.0, 0.0, 0.0, 0.0, 0.0, 0.0, 0.0, 0.0, 0.0, 0.0, 0.0, 0.0, 0.0, 0.0, 0.0, 0.0, 0.0, 0.0, 0.0, 0.0, 0.0, 0.0, 0.0, 0.0, 0.0, 0.0, 0.0, 0.0, 0.0, 0.0, 0.0, 0.0, 0.0, 0.0, 0.0, 0.0, 0.0, 0.0, 0.0, 0.0, 0.0, 0.0, 0.0, 0.0, 0.0, 0.0, 0.0, 0.0, 0.0, 0.0, 0.0, 0.0, 0.0, 0.0, 0.0, 0.0, 0.0, 0.0, 0.0, 0.0, 0.0, 0.0, 0.0, 0.0, 0.0, 0.0, 0.0, 0.0, 0.0, 0.0, 0.0, 0.0, 0.0, 0.0, 0.0, 0.0, 0.0, 0.0, 0.0, 0.0, 0.0, 0.0, 0.0, 0.0, 0.0, 0.0, 0.0, 0.0, 0.0, 0.0, 0.0, 0.0, 0.0, 0.0, 0.0, 0.0, 0.0, 0.0, 0.0, 0.0, 0.0, 0.0, 0.0, 0.0, 0.0, 0.0, 0.0, 0.0, 0.0, 0.0, 0.0, 0.0, 0.0, 0.0, 0.0, 0.0, 0.0, 0.0, 0.0, 0.0, 0.0, 0.0, 0.0, 0.0, 0.0, 0.0, 0.0, 0.0, 0.0, 0.0, 0.0, 0.0, 0.0, 0.0, 0.0, 0.0, 0.0, 0.0, 0.0, 0.0, 0.0, 0.0, 0.0, 0.0, 0.0, 0.0, 0.0, 0.0, 0.0, 0.0, 0.0, 0.0, 0.0, 0.0, 0.0, 0.0, 0.0, 0.0, 0.0, 0.0, 0.0, 0.0, 0.0, 0.0, 0.0, 0.0, 0.0, 0.0, 0.0, 0.0, 0.0, 0.0, 0.0, 0.0, 0.0, 0.0, 0.0, 0.0, 0.0, 0.0, 0.0, 0.0, 0.0, 0.0, 0.0, 0.0, 0.0, 0.0, 0.0, 0.0, 0.0, 0.0, 0.0, 0.0, 0.0, 0.0, 0.0, 0.0, 0.0, 0.0, 0.0, 0.0, 0.0, 0.0, 0.0, 0.0, 0.0, 0.0, 0.0, 0.0, 0.0, 0.0, 0.0, 0.0, 0.0, 0.0, 0.0, 0.0, 0.0, 0.0, 0.0, 0.0, 0.0, 0.0, 0.0, 0.0, 0.0, 0.0, 0.0, 0.0, 0.0, 0.0, 0.0, 0.0, 0.0, 0.0, 0.0, 0.0, 0.0, 0.0, 0.0, 0.0, 0.0, 0.0, 0.0, 0.0, 0.0, 0.0, 0.0, 0.0, 0.0, 0.0, 0.0, 0.0, 0.0, 0.0, 0.0, 0.0, 0.0, 0.0, 0.0, 0.0, 0.0, 0.0, 0.0, 0.0, 0.0, 0.0, 0.0, 0.0, 0.0, 0.0, 0.0, 0.0, 0.0, 0.0, 0.0, 0.0, 0.0, 0.0, 0.0, 0.0, 0.0, 0.0, 0.0, 0.0, 0.0, 0.0, 0.0, 0.0, 0.0, 0.0, 0.0, 0.0, 0.0, 0.0, 0.0, 0.0, 0.0, 0.0, 0.0, 0.0, 0.0, 0.0, 0.0, 0.0, 0.0, 0.0, 0.0, 0.0, 0.0, 0.0, 0.0, 0.0, 0.0, 0.0, 0.0, 0.0, 0.0, 0.0, 0.0, 0.0, 0.0, 0.0, 0.0, 0.0, 0.0, 0.0, 0.0, 0.0, 0.0, 0.0, 0.0, 0.0, 0.0, 0.0, 0.0, 0.0, 0.0, 0.0, 0.0, 0.0, 0.0, 0.0, 0.0, 0.0, 0.0, 0.0, 0.0, 0.0, 0.0, 0.0, 0.0, 0.0, 0.0, 0.0, 0.0, 0.0, 0.0, 0.0, 0.0, 0.0, 0.0, 0.0, 0.0, 0.0, 0.0, 0.0, 0.0, 0.0, 0.0, 0.0, 0.0, 0.0, 0.0, 0.0, 0.0, 0.0, 0.0, 0.0, 0.0, 0.0, 0.0, 0.0, 0.0, 0.0, 0.0, 0.0, 0.0, 0.0, 0.0, 0.0, 0.0, 0.0, 0.0, 0.0, 0.0, 0.0, 0.0, 0.0, 0.0, 0.0, 0.0, 0.0, 0.0, 0.0, 0.0, 0.0, 0.0, 0.0, 0.0, 0.0, 0.0, 0.0, 0.0, 0.0, 0.0, 0.0, 0.0, 0.0, 0.0, 0.0, 0.0, 0.0, 0.0, 0.0, 0.0, 0.0, 0.0, 0.0, 0.0, 0.0, 0.0, 0.0, 0.0, 0.0, 0.0, 0.0, 0.0, 0.0, 0.0, 0.0, 0.0, 0.0, 0.0, 0.0, 0.0, 0.0, 0.0, 0.0, 0.0, 0.0, 0.0, 0.0, 0.0, 0.0, 0.0, 0.0, 0.0, 0.0, 0.0, 0.0, 0.0, 0.0, 0.0, 0.0, 0.0, 0.0, 0.0, 0.0, 0.0, 0.0, 0.0, 0.0, 0.0, 0.0, 0.0, 0.0, 0.0, 0.0, 0.0, 0.0, 0.0, 0.0, 0.0, 0.0, 0.0, 0.0, 0.0, 0.0, 0.0, 0.0, 0.0, 0.0, 0.0, 0.0, 0.0, 0.0, 0.0, 0.0, 0.0, 0.0, 0.0, 0.0, 0.0, 0.0, 0.0, 0.0, 0.0, 0.0, 0.0, 0.0, 0.0, 0.0, 0.0, 0.0, 0.0, 0.0, 0.0, 0.0, 0.0, 0.0, 0.0, 0.0, 0.0, 0.0, 0.0, 0.0, 0.0, 0.0, 0.0, 0.0, 0.0, 0.0, 0.0, 0.0, 0.0, 0.0, 0.0, 0.0, 0.0, 0.0, 0.0, 0.0, 0.0, 0.0, 0.0, 0.0, 0.0, 0.0, 0.0, 0.0, 0.0, 0.0, 0.0, 0.0, 0.0, 0.0, 0.0, 0.0, 0.0, 0.0, 0.0, 0.0, 0.0, 0.0, 0.0, 0.0, 0.0, 0.0, 0.0, 0.0, 0.0, 0.0, 0.0, 0.0, 0.0, 0.0, 0.0, 0.0, 0.0, 0.0, 0.0, 0.0, 0.0, 0.0, 0.0, 0.0, 0.0, 0.0, 0.0, 0.0, 0.0, 0.0, 0.0, 0.0, 0.0, 0.0, 0.0, 0.0, 0.0, 0.0, 0.0, 0.0, 0.0, 0.0, 0.0, 0.0, 0.0, 0.0, 0.0, 0.0, 0.0, 0.0, 0.0, 0.0, 0.0, 0.0, 0.0, 0.0, 0.0, 0.0, 0.0, 0.0, 0.0, 0.0, 0.0, 0.0, 0.0, 0.0, 0.0, 0.0, 0.0, 0.0, 0.0, 0.0, 0.0, 0.0, 0.0, 0.0, 0.0, 0.0, 0.0, 0.0, 0.0, 0.0, 0.0, 0.0, 0.0, 0.0, 0.0, 0.0, 0.0, 0.0, 0.0, 0.0, 0.0, 0.0, 0.0, 0.0, 0.0, 0.0, 0.0, 0.0, 0.0, 0.0, 0.0, 0.0, 0.0, 0.0, 0.0, 0.0, 0.0, 0.0, 0.0, 0.0, 0.0, 0.0, 0.0, 0.0, 0.0, 0.0, 0.0, 0.0, 0.0, 0.0, 0.0, 0.0, 0.0, 0.0, 0.0, 0.0, 0.0, 0.0, 0.0, 0.0, 0.0, 0.0, 0.0, 0.0, 0.0, 0.0, 0.0, 0.0, 0.0, 0.0, 0.0, 0.0, 0.0, 0.0, 0.0, 0.0, 0.0, 0.0, 0.0, 0.0, 0.0, 0.0, 0.0, 0.0, 0.0, 0.0, 0.0, 0.0, 0.0, 0.0, 0.0, 0.0, 0.0, 0.0, 0.0, 0.0, 0.0, 0.0, 0.0, 0.0, 0.0, 0.0, 0.0, 0.0, 0.0, 0.0, 0.0, 0.0, 0.0, 0.0, 0.0, 0.0, 0.0, 0.0, 0.0, 0.0, 0.0, 0.0, 0.0, 0.0, 0.0, 0.0, 0.0, 0.0, 0.0, 0.0, 0.0, 0.0, 0.0, 0.0, 0.0, 0.0, 0.0, 0.0, 0.0, 0.0, 0.0, 0.0, 0.0, 0.0, 0.0, 0.0, 0.0, 0.0, 0.0, 0.0, 0.0, 0.0, 0.0, 0.0, 0.0, 0.0, 0.0, 0.0, 0.0, 0.0, 0.0, 0.0, 0.0, 0.0, 0.0, 0.0, 0.0, 0.0, 0.0, 0.0, 0.0, 0.0, 0.0, 0.0, 0.0, 0.0, 0.0, 0.0, 0.0, 0.0, 0.0, 0.0, 0.0, 0.0, 0.0, 0.0, 0.0, 0.0, 0.0, 0.0, 0.0, 0.0, 0.0, 0.0, 0.0, 0.0, 0.0, 0.0, 0.0, 0.0, 0.0, 0.0, 0.0, 0.0, 0.0, 0.0, 0.0, 0.0, 0.0, 0.0, 0.0, 0.0, 0.0, 0.0, 0.0, 0.0, 0.0, 0.0, 0.0, 0.0, 0.0, 0.0, 0.0, 0.0, 0.0, 0.0, 0.0, 0.0, 0.0, 0.0, 0.0, 0.0, 0.0, 0.0, 0.0, 0.0, 0.0, 0.0, 0.0, 0.0, 0.0, 0.0, 0.0, 0.0, 0.0, 0.0, 0.0, 0.0, 0.0, 0.0, 0.0, 0.0, 0.0, 0.0, 0.0, 0.0, 0.0, 0.0, 0.0, 0.0, 0.0, 0.0, 0.0, 0.0, 0.0, 0.0, 0.0, 0.0, 0.0, 0.0, 0.0, 0.0, 0.0, 0.0, 0.0, 0.0, 0.0, 0.0, 0.0, 0.0, 0.0, 0.0, 0.0, 0.0, 0.0, 0.0, 0.0, 0.0, 0.0, 0.0, 0.0, 0.0, 0.0, 0.0, 0.0, 0.0, 0.0, 0.0, 0.0, 0.0, 0.0, 0.0, 0.0, 0.0, 0.0, 0.0, 0.0, 0.0, 0.0, 0.0, 0.0, 0.0, 0.0, 0.0, 0.0, 0.0, 0.0, 0.0, 0.0, 0.0, 0.0, 0.0, 0.0, 0.0, 0.0, 0.0, 0.0, 0.0, 0.0, 0.0, 0.0, 0.0, 0.0, 0.0, 0.0, 0.0, 0.0, 0.0, 0.0, 0.0, 0.0, 0.0, 0.0, 0.0, 0.0, 0.0, 0.0, 0.0, 0.0, 0.0, 0.0, 0.0, 0.0, 0.0, 0.0, 0.0, 0.0, 0.0, 0.0, 0.0, 0.0, 0.0, 0.0, 0.0, 0.0, 0.0, 0.0, 0.0, 0.0, 0.0, 0.0, 0.0, 0.0, 0.0, 0.0, 0.0, 0.0, 0.0, 0.0, 0.0, 0.0, 0.0, 0.0, 0.0, 0.0, 0.0, 0.0, 0.0, 0.0, 0.0, 0.0, 0.0, 0.0, 0.0, 0.0, 0.0, 0.0, 0.0, 0.0, 0.0, 0.0, 0.0, 0.0, 0.0, 0.0, 0.0, 0.0, 0.0, 0.0, 0.0, 0.0, 0.0, 0.0, 0.0, 0.0, 0.0, 0.0, 0.0, 0.0, 0.0, 0.0, 0.0, 0.0, 0.0, 0.0, 0.0, 0.0, 0.0, 0.0, 0.0, 0.0, 0.0, 0.0, 0.0, 0.0, 0.0, 0.0, 0.0, 0.0, 0.0, 0.0, 0.0, 0.0, 0.0, 0.0, 0.0, 0.0, 0.0, 0.0, 0.0, 0.0, 0.0, 0.0, 0.0, 0.0, 0.0, 0.0, 0.0, 0.0, 0.0, 0.0, 0.0, 0.0, 0.0, 0.0, 0.0, 0.0, 0.0, 0.0, 0.0, 0.0, 0.0, 0.0, 0.0, 0.0, 0.0, 0.0, 0.0, 0.0, 0.0, 0.0, 0.0, 0.0, 0.0, 0.0, 0.0, 0.0, 0.0, 0.0, 0.0, 0.0, 0.0, 0.0, 0.0, 0.0, 0.0, 0.0, 0.0, 0.0, 0.0, 0.0, 0.0, 0.0, 0.0, 0.0, 0.0, 0.0, 0.0, 0.0, 0.0, 0.0, 0.0, 0.0, 0.0, 0.0, 0.0, 0.0, 0.0, 0.0, 0.0, 0.0, 0.0, 0.0, 0.0, 0.0, 0.0, 0.0, 0.0, 0.0, 0.0, 0.0, 0.0, 0.0, 0.0, 0.0, 0.0, 0.0, 0.0, 0.0, 0.0, 0.0, 0.0, 0.0, 0.0, 0.0, 0.0, 0.0, 0.0, 0.0, 0.0, 0.0, 0.0, 0.0, 0.0, 0.0, 0.0, 0.0, 0.0, 0.0, 0.0, 0.0, 0.0, 0.0, 0.0, 0.0, 0.0, 0.0, 0.0, 0.0, 0.0, 0.0, 0.0, 0.0, 0.0, 0.0, 0.0, 0.0, 0.0, 0.0, 0.0, 0.0, 0.0, 0.0, 0.0, 0.0, 0.0, 0.0, 0.0, 0.0, 0.0, 0.0, 0.0, 0.0, 0.0, 0.0, 0.0, 0.0, 0.0, 0.0, 0.0, 0.0, 0.0, 0.0, 0.0, 0.0, 0.0, 0.0, 0.0, 0.0, 0.0, 0.0, 0.0, 0.0, 0.0, 0.0, 0.0, 0.0, 0.0, 0.0, 0.0, 0.0, 0.0, 0.0, 0.0, 0.0, 0.0, 0.0, 0.0, 0.0, 0.0, 0.0, 0.0, 0.0, 0.0, 0.0, 0.0, 0.0, 0.0, 0.0, 0.0, 0.0, 0.0, 0.0, 0.0, 0.0, 0.0, 0.0, 0.0, 0.0, 0.0, 0.0, 0.0, 0.0, 0.0, 0.0, 0.0, 0.0, 0.0, 0.0, 0.0, 0.0, 0.0, 0.0, 0.0, 0.0, 0.0, 0.0, 0.0, 0.0, 0.0, 0.0, 0.0, 0.0, 0.0, 0.0, 0.0, 0.0, 0.0, 0.0, 0.0, 0.0, 0.0, 0.0, 0.0, 0.0, 0.0, 0.0, 0.0, 0.0, 0.0, 0.0, 0.0, 0.0, 0.0, 0.0, 0.0, 0.0, 0.0, 0.0, 0.0, 0.0, 0.0, 0.0, 0.0, 0.0, 0.0, 0.0, 0.0, 0.0, 0.0, 0.0, 0.0, 0.0, 0.0, 0.0, 0.0, 0.0])
me_cylinder.materials.append(mat_pine_trunk_brown)
me_cylinder.materials.append(mat_pine_green)
me_cylinder.use_remesh_fix_poles = True
me_cylinder.use_remesh_preserve_attributes = False
me_cylinder.update()

# ---- objects
ob_p_t_m_trunk = bpy.data.objects.new('P T M trunk', me_cylinder)

# ---- transforms, parenting, visibility, modifiers, constraints
ob_p_t_m_trunk.location = (-0.07511, 0.04103, 0.4326)
ob_p_t_m_trunk.scale = (0.5064, 0.5064, 0.5064)

# ---- collection membership
col_tree_2.objects.link(ob_p_t_m_trunk)

# ---- scene / render settings (as saved in the file)
scene.frame_start = 1; scene.frame_end = 250; scene.frame_set(0)
scene.render.engine = 'BLENDER_EEVEE_NEXT'
scene.cycles.use_denoising = False
scene.cycles.samples = 128
scene.cycles.sampling_pattern = 'TABULATED_SOBOL'
scene.cycles.use_adaptive_sampling = False
scene.cycles.use_light_tree = False
scene.view_settings.view_transform = 'Filmic'
bpy.context.view_layer.update()

# ---- added for rendering (the .blend has no active camera and no usable light): camera, sun
cam_auto = bpy.data.cameras.new('AutoCamera')
cam_auto.lens = 50.0
cam_auto.sensor_width = 36.0
cam_auto.clip_end = 1000.0
ob_auto_camera = bpy.data.objects.new('AutoCamera', cam_auto)
scene.collection.objects.link(ob_auto_camera)
ob_auto_camera.location = (12.1916, -14.8729, 15.4818)
ob_auto_camera.rotation_euler = (1.09748, -7.21219e-08, 0.694738)
scene.camera = ob_auto_camera
light_auto_sun = bpy.data.lights.new('AutoSun', 'SUN')
light_auto_sun.energy = 3.0
light_auto_sun.angle = 0.0523599
ob_auto_sun = bpy.data.objects.new('AutoSun', light_auto_sun)
scene.collection.objects.link(ob_auto_sun)
ob_auto_sun.rotation_euler = (0.872665, 0.174533, 0.523599)
bpy.context.view_layer.update()

